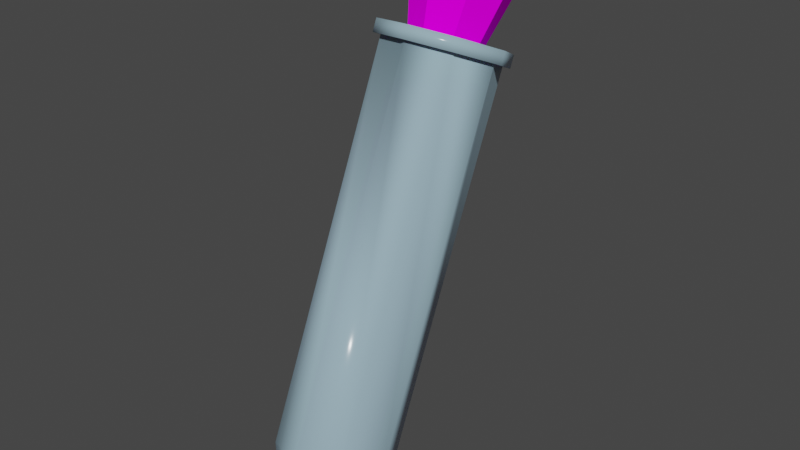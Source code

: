 # Source: Catnip.blend  (saved by Blender 3.0.42; exported with 4.5.12 LTS)
import bpy
from mathutils import Matrix  # noqa: F401  (used for matrix-valued properties, if any)

bpy.ops.wm.read_factory_settings(use_empty=True)
scene = bpy.context.scene
scene.name = 'Scene'

# ---- collections
col_collection = bpy.data.collections.new('Collection'); scene.collection.children.link(col_collection)

# ---- images (referenced by path relative to the original .blend; pixels are not part of the script)
import os
ASSET_DIR = os.environ.get("B2B_ASSET_DIR", "")  # directory of the original .blend (textures are referenced by path, not embedded)
HERE = os.path.dirname(os.path.abspath(__file__))  # packed textures are extracted next to this script under _unpacked/

def load_image(name, relpath, width, height, colorspace="sRGB"):
    """Load a texture the original file referenced (path relative to the .blend, or extracted next to this script)."""
    p = next((c for c in (os.path.join(HERE, relpath), os.path.join(ASSET_DIR, relpath)) if relpath and os.path.exists(c)), "")
    if p:
        img = bpy.data.images.load(p, check_existing=True)
        img.name = name
    else:  # same state as the original file: an image datablock whose file is absent (Cycles renders it pink)
        img = bpy.data.images.new(name, width, height)
        img.source = "FILE"
        img.filepath = "//" + (relpath or name)
    img.colorspace_settings.name = colorspace
    return img
img_cork_jpg = load_image('cork.jpg', 'Catnip/cork.jpg', 1024, 1024, 'sRGB')
img_catnip_jpg = load_image('catnip.jpg', 'Catnip/catnip.jpg', 1024, 1024, 'sRGB')

# ---- materials (node trees are filled in below, after node groups)
mat_glass = bpy.data.materials.new('Glass')
mat_glass.surface_render_method = 'BLENDED'
mat_glass.blend_method = 'BLEND'
mat_glass.use_backface_culling = True
mat_glass.use_transparent_shadow = False
mat_cork = bpy.data.materials.new('Cork')
mat_cork.use_transparent_shadow = False
mat_catnip = bpy.data.materials.new('Catnip')
mat_catnip.use_transparent_shadow = False

# ---- material node trees
mat_glass.use_nodes = True; mat_glass.node_tree.nodes.clear()
_N = mat_glass.node_tree.nodes; _L = mat_glass.node_tree.links
n0 = _N.new('ShaderNodeBsdfPrincipled'); n0.name = 'Principled BSDF'; n0.location = (10, 300)
n0.distribution = 'GGX'
n0.subsurface_method = 'RANDOM_WALK_SKIN'
n0.inputs[0].default_value = (0.4534, 0.6879, 0.8, 1.0)
n0.inputs[2].default_value = 0.1693
n0.inputs[3].default_value = 1.45
n0.inputs[4].default_value = 0.6614
n0.inputs[13].default_value = 0.248
n0.inputs[27].default_value = (0.0, 0.0, 0.0, 1.0)
n0.inputs[28].default_value = 1.0
n1 = _N.new('ShaderNodeOutputMaterial'); n1.name = 'Material Output'; n1.location = (300, 300)
_L.new(n0.outputs[0], n1.inputs[0])
n1.is_active_output = True
mat_cork.use_nodes = True; mat_cork.node_tree.nodes.clear()
_N = mat_cork.node_tree.nodes; _L = mat_cork.node_tree.links
n0 = _N.new('ShaderNodeBsdfPrincipled'); n0.name = 'Principled BSDF'; n0.location = (10, 300)
n0.distribution = 'GGX'
n0.subsurface_method = 'RANDOM_WALK_SKIN'
n0.inputs[3].default_value = 1.45
n0.inputs[13].default_value = 0.0
n0.inputs[27].default_value = (0.0, 0.0, 0.0, 1.0)
n0.inputs[28].default_value = 1.0
n1 = _N.new('ShaderNodeOutputMaterial'); n1.name = 'Material Output'; n1.location = (300, 300)
n2 = _N.new('ShaderNodeTexImage'); n2.name = 'Image Texture'; n2.location = (-180, 280)
n2.image = img_cork_jpg
n2.interpolation = 'Closest'
_L.new(n0.outputs[0], n1.inputs[0])
_L.new(n2.outputs[0], n0.inputs[0])
n1.is_active_output = True
mat_catnip.use_nodes = True; mat_catnip.node_tree.nodes.clear()
_N = mat_catnip.node_tree.nodes; _L = mat_catnip.node_tree.links
n0 = _N.new('ShaderNodeBsdfPrincipled'); n0.name = 'Principled BSDF'; n0.location = (10, 300)
n0.distribution = 'GGX'
n0.subsurface_method = 'RANDOM_WALK_SKIN'
n0.inputs[3].default_value = 1.45
n0.inputs[27].default_value = (0.0, 0.0, 0.0, 1.0)
n0.inputs[28].default_value = 1.0
n1 = _N.new('ShaderNodeOutputMaterial'); n1.name = 'Material Output'; n1.location = (300, 300)
n2 = _N.new('ShaderNodeTexImage'); n2.name = 'Image Texture'; n2.location = (-280, 280)
n2.image = img_catnip_jpg
n2.interpolation = 'Closest'
_L.new(n0.outputs[0], n1.inputs[0])
_L.new(n2.outputs[0], n0.inputs[0])
n1.is_active_output = True

# ---- world
world_world = bpy.data.worlds.new('World'); scene.world = world_world
world_world.use_nodes = True; world_world.node_tree.nodes.clear()
_N = world_world.node_tree.nodes; _L = world_world.node_tree.links
n0 = _N.new('ShaderNodeOutputWorld'); n0.name = 'World Output'; n0.location = (300, 300)
n1 = _N.new('ShaderNodeBackground'); n1.name = 'Background'; n1.location = (10, 300)
n1.inputs[0].default_value = (0.05088, 0.05088, 0.05088, 1.0)
_L.new(n1.outputs[0], n0.inputs[0])
n0.is_active_output = True
world_world.color = (0.05088, 0.05088, 0.05088)
world_world.use_sun_shadow = False
world_world.sun_shadow_jitter_overblur = 0.0

# ---- meshes
me_cylinder_001 = bpy.data.meshes.new('Cylinder.001')
me_cylinder_001.from_pydata([(1.256e-09, 0.478, 0.7137), (0.109, 0.4366, 0.7317), (0.1542, 0.3366, 0.7752), (0.109, 0.2366, 0.8187), (1.256e-09, 0.1951, 0.8367), (-0.109, 0.2366, 0.8187), (-0.1542, 0.3366, 0.7752), (-0.109, 0.4366, 0.7317), (1.256e-09, -0.1244, -0.8831), (-2.918e-09, -0.2737, -1.049), (0.171, -0.1894, -0.8548), (0.1209, -0.3196, -1.029), (0.2418, -0.3462, -0.7866), (0.171, -0.4305, -0.9806), (0.171, -0.503, -0.7185), (0.1209, -0.5414, -0.9324), (1.256e-09, -0.5679, -0.6902), (5.43e-09, -0.5873, -0.9124), (-0.171, -0.503, -0.7185), (-0.1209, -0.5414, -0.9324), (-4.883e-08, -0.4603, -1.037), (-0.2418, -0.3462, -0.7866), (-0.171, -0.4305, -0.9806), (-0.171, -0.1894, -0.8548), (-0.1209, -0.3196, -1.029), (1.256e-09, 0.5319, 0.6263), (0.171, 0.467, 0.6545), (-0.171, 0.467, 0.6545), (0.2418, 0.3102, 0.7227), (0.171, 0.1534, 0.7909), (1.256e-09, 0.08841, 0.8191), (-0.171, 0.1534, 0.7909), (-0.2418, 0.3102, 0.7227), (0.1929, 0.509, 0.6963), (1.256e-09, 0.5823, 0.6644), (0.2728, 0.3321, 0.7732), (0.1929, 0.1552, 0.8501), (1.256e-09, 0.08192, 0.882), (-0.1929, 0.1552, 0.8501), (-0.2728, 0.3321, 0.7732), (-0.1929, 0.509, 0.6963), (1.256e-09, 0.5603, 0.6139), (-0.1929, 0.4871, 0.6458), (0.1929, 0.4871, 0.6458), (0.2728, 0.3102, 0.7227), (0.1929, 0.1332, 0.7996), (1.256e-09, 0.05996, 0.8315), (-0.1929, 0.1332, 0.7996), (-0.2728, 0.3102, 0.7227), (0.171, 0.6461, 1.024), (1.936e-09, 0.7101, 0.9928), (0.2418, 0.4917, 1.101), (0.171, 0.3373, 1.178), (1.936e-09, 0.2733, 1.209), (-0.171, 0.3373, 1.178), (-0.2418, 0.4917, 1.101), (-0.171, 0.6461, 1.024), (1.398e-09, 0.4356, 0.5889), (0.1258, 0.3835, 0.5885), (0.1779, 0.2577, 0.5873), (0.1258, 0.1319, 0.5862), (1.398e-09, 0.07984, 0.5857), (-0.1258, 0.1319, 0.5862), (-0.1779, 0.2577, 0.5873), (-0.1258, 0.3835, 0.5885), (1.256e-09, -0.4233, -0.9789), (1.256e-09, -0.231, -0.9234), (1.256e-09, -0.3084, -0.9881), (2.361e-08, -0.4233, -0.9789), (0.1091, -0.2724, -0.9054), (0.07712, -0.3377, -0.9754), (3.478e-08, -0.4233, -0.9789), (0.1542, -0.3725, -0.8619), (0.1091, -0.4084, -0.9446), (3.106e-08, -0.4233, -0.9789), (0.1091, -0.4725, -0.8184), (0.07712, -0.4792, -0.9139), (1.256e-09, -0.4233, -0.9789), (1.256e-09, -0.5139, -0.8004), (1.256e-09, -0.5085, -0.9011), (-2.11e-08, -0.4233, -0.9789), (-0.1091, -0.4725, -0.8184), (-0.07712, -0.4792, -0.9139), (-3.227e-08, -0.4233, -0.9789), (-0.1542, -0.3725, -0.8619), (-0.1091, -0.4084, -0.9446), (-2.855e-08, -0.4233, -0.9789), (-0.1091, -0.2724, -0.9054), (-0.07712, -0.3377, -0.9754)], [], [(5, 6, 39, 38), (26, 25, 41, 43), (4, 5, 38, 37), (25, 27, 42, 41), (3, 4, 37, 36), (29, 28, 44, 45), (4, 3, 52, 53), (2, 3, 36, 35), (30, 29, 45, 46), (8, 9, 11, 10), (9, 20, 11), (10, 11, 13, 12), (11, 20, 13), (12, 13, 15, 14), (13, 20, 15), (14, 15, 17, 16), (15, 20, 17), (16, 17, 19, 18), (17, 20, 19), (18, 19, 22, 21), (19, 20, 22), (21, 22, 24, 23), (22, 20, 24), (23, 24, 9, 8), (24, 20, 9), (8, 10, 26, 25), (10, 12, 28, 26), (21, 23, 27, 32), (18, 21, 32, 31), (16, 18, 31, 30), (14, 16, 30, 29), (12, 14, 29, 28), (23, 8, 25, 27), (42, 40, 34, 41), (44, 35, 36, 45), (45, 36, 37, 46), (46, 37, 38, 47), (47, 38, 39, 48), (48, 39, 40, 42), (43, 33, 35, 44), (41, 34, 33, 43), (28, 26, 43, 44), (6, 7, 40, 39), (27, 32, 48, 42), (7, 0, 34, 40), (32, 31, 47, 48), (0, 1, 33, 34), (31, 30, 46, 47), (1, 2, 35, 33), (49, 50, 56, 55, 54, 53, 52, 51), (2, 1, 49, 51), (7, 6, 55, 56), (5, 4, 53, 54), (3, 2, 51, 52), (1, 0, 50, 49), (0, 7, 56, 50), (6, 5, 54, 55), (87, 64, 57, 66), (72, 59, 60, 75), (75, 60, 61, 78), (78, 61, 62, 81), (81, 62, 63, 84), (84, 63, 64, 87), (58, 57, 64, 63, 62, 61, 60, 59), (69, 58, 59, 72), (66, 57, 58, 69), (66, 69, 70, 67), (67, 70, 68, 65), (69, 72, 73, 70), (70, 73, 71, 68), (72, 75, 76, 73), (73, 76, 74, 71), (75, 78, 79, 76), (76, 79, 77, 74), (78, 81, 82, 79), (79, 82, 80, 77), (81, 84, 85, 82), (82, 85, 83, 80), (84, 87, 88, 85), (85, 88, 86, 83), (87, 66, 67, 88), (88, 67, 65, 86), (65, 68, 71, 74, 77, 80, 83, 86), (1, 2, 3, 4, 5, 6, 7, 0)])
me_cylinder_001.polygons.foreach_set('use_smooth', [1, 1, 1, 1, 1, 1, 1, 1, 1, 1, 1, 1, 1, 1, 1, 1, 1, 1, 1, 1, 1, 1, 1, 1, 1, 1, 1, 1, 1, 1, 1, 1, 1, 1, 1, 1, 1, 1, 1, 1, 1, 1, 1, 1, 1, 1, 1, 1, 1, 1, 1, 1, 1, 1, 1, 1, 1, 1, 1, 1, 1, 1, 1, 1, 1, 1, 1, 1, 1, 1, 1, 1, 1, 1, 1, 1, 1, 1, 1, 1, 1, 1, 1, 0])
me_cylinder_001.polygons.foreach_set('material_index', [0, 0, 0, 0, 0, 0, 1, 0, 0, 0, 0, 0, 0, 0, 0, 0, 0, 0, 0, 0, 0, 0, 0, 0, 0, 0, 0, 0, 0, 0, 0, 0, 0, 0, 0, 0, 0, 0, 0, 0, 0, 0, 0, 0, 0, 0, 0, 0, 0, 1, 1, 1, 1, 1, 1, 1, 1, 2, 2, 2, 2, 2, 2, 2, 2, 2, 2, 2, 2, 2, 2, 2, 2, 2, 2, 2, 2, 2, 2, 2, 2, 2, 2, 1])
_k = set([(0, 1), (0, 7), (0, 50), (1, 2), (1, 49), (2, 3), (2, 51), (3, 4), (3, 52), (4, 5), (4, 53), (5, 6), (5, 54), (6, 7), (6, 55), (7, 56), (49, 50), (49, 51), (50, 56), (51, 52), (52, 53), (53, 54), (54, 55), (55, 56)])
me_cylinder_001.attributes.new('sharp_edge', 'BOOLEAN', 'EDGE').data.foreach_set('value', [ (min(e.vertices), max(e.vertices)) in _k for e in me_cylinder_001.edges])
_uv = me_cylinder_001.uv_layers.new(name='UVMap')
_uv.uv.foreach_set('vector', [0.08029, 0.08029, 0.01, 0.25, 0.01, 0.25, 0.08029, 0.08029, 0.875, 0.9862, 1.0, 0.9862, 1.0, 0.9862, 0.875, 0.9862, 0.25, 0.01, 0.08029, 0.08029, 0.08029, 0.08029, 0.25, 0.01, 0.0, 0.9862, 0.125, 0.9862, 0.125, 0.9862, 0.0, 0.9862, 0.4197, 0.08029, 0.25, 0.01, 0.25, 0.01, 0.4197, 0.08029, 0.625, 0.9862, 0.75, 0.9862, 0.75, 0.9862, 0.625, 0.9862, 0.2725, 0.3207, 0.3375, 0.3207, 0.2743, 0.8198, 0.1757, 0.8476, 0.49, 0.25, 0.4197, 0.08029, 0.4197, 0.08029, 0.49, 0.25, 0.5, 0.9862, 0.625, 0.9862, 0.625, 0.9862, 0.5, 0.9862, 1.0, 0.5748, 0.9817, 0.5, 0.8933, 0.5, 0.875, 0.5748, 0.7749, 0.4797, 0.75, 0.25, 0.8949, 0.43, 0.875, 0.5748, 0.8567, 0.5, 0.7683, 0.5, 0.75, 0.5748, 0.93, 0.3949, 0.75, 0.25, 0.9797, 0.2749, 0.75, 0.5748, 0.7317, 0.5, 0.6433, 0.5, 0.625, 0.5748, 0.9797, 0.2251, 0.75, 0.25, 0.93, 0.1051, 0.625, 0.5748, 0.6067, 0.5, 0.5183, 0.5, 0.5, 0.5748, 0.8949, 0.07, 0.75, 0.25, 0.7749, 0.02029, 0.5, 0.5748, 0.4817, 0.5, 0.3933, 0.5, 0.375, 0.5748, 0.7251, 0.02029, 0.75, 0.25, 0.6051, 0.07, 0.375, 0.5748, 0.3567, 0.5, 0.2683, 0.5, 0.25, 0.5748, 0.57, 0.1051, 0.75, 0.25, 0.5203, 0.2251, 0.25, 0.5748, 0.2317, 0.5, 0.1433, 0.5, 0.125, 0.5748, 0.5203, 0.2749, 0.75, 0.25, 0.57, 0.3949, 0.125, 0.5748, 0.1067, 0.5, 0.01831, 0.5, 0.0, 0.5748, 0.6051, 0.43, 0.75, 0.25, 0.7251, 0.4797, 1.0, 0.5748, 0.875, 0.5748, 0.875, 0.9862, 1.0, 0.9862, 0.875, 0.5748, 0.75, 0.5748, 0.75, 0.9862, 0.875, 0.9862, 0.25, 0.5748, 0.125, 0.5748, 0.125, 0.9862, 0.25, 0.9862, 0.375, 0.5748, 0.25, 0.5748, 0.25, 0.9862, 0.375, 0.9862, 0.5, 0.5748, 0.375, 0.5748, 0.375, 0.9862, 0.5, 0.9862, 0.625, 0.5748, 0.5, 0.5748, 0.5, 0.9862, 0.625, 0.9862, 0.75, 0.5748, 0.625, 0.5748, 0.625, 0.9862, 0.75, 0.9862, 0.125, 0.5748, 0.0, 0.5748, 0.0, 0.9862, 0.125, 0.9862, 0.125, 0.9862, 0.125, 1.0, 0.0, 1.0, 0.0, 0.9862, 0.75, 0.9862, 0.75, 1.0, 0.625, 1.0, 0.625, 0.9862, 0.625, 0.9862, 0.625, 1.0, 0.5, 1.0, 0.5, 0.9862, 0.5, 0.9862, 0.5, 1.0, 0.375, 1.0, 0.375, 0.9862, 0.375, 0.9862, 0.375, 1.0, 0.25, 1.0, 0.25, 0.9862, 0.25, 0.9862, 0.25, 1.0, 0.125, 1.0, 0.125, 0.9862, 0.875, 0.9862, 0.875, 1.0, 0.75, 1.0, 0.75, 0.9862, 1.0, 0.9862, 1.0, 1.0, 0.875, 1.0, 0.875, 0.9862, 0.75, 0.9862, 0.875, 0.9862, 0.875, 0.9862, 0.75, 0.9862, 0.01, 0.25, 0.08029, 0.4197, 0.08029, 0.4197, 0.01, 0.25, 0.125, 0.9862, 0.25, 0.9862, 0.25, 0.9862, 0.125, 0.9862, 0.08029, 0.4197, 0.25, 0.49, 0.25, 0.49, 0.08029, 0.4197, 0.25, 0.9862, 0.375, 0.9862, 0.375, 0.9862, 0.25, 0.9862, 0.25, 0.49, 0.4197, 0.4197, 0.4197, 0.4197, 0.25, 0.49, 0.375, 0.9862, 0.5, 0.9862, 0.5, 0.9862, 0.375, 0.9862, 0.4197, 0.4197, 0.49, 0.25, 0.49, 0.25, 0.4197, 0.4197, 0.5207, 0.5349, 0.5211, 0.447, 0.5516, 0.3858, 0.5943, 0.3871, 0.6241, 0.4503, 0.6237, 0.5383, 0.5932, 0.5995, 0.5506, 0.5981, 0.4944, 0.3207, 0.6513, 0.3207, 0.692, 0.8262, 0.4771, 0.8085, 0.6513, 0.3207, 0.4944, 0.3207, 0.4783, 0.8113, 0.692, 0.8262, 0.3375, 0.3207, 0.2725, 0.3207, 0.1757, 0.8476, 0.2743, 0.8198, 0.3375, 0.3207, 0.4944, 0.3207, 0.4771, 0.8085, 0.2743, 0.8198, 0.6513, 0.3207, 0.7163, 0.3207, 0.7772, 0.8481, 0.692, 0.8262, 0.7163, 0.3207, 0.6513, 0.3207, 0.692, 0.8262, 0.7772, 0.8481, 0.4944, 0.3207, 0.3375, 0.3207, 0.2743, 0.8198, 0.4783, 0.8113, 0.6564, 0.7573, 0.8246, 0.2808, 0.8922, 0.2935, 0.7447, 0.7822, 0.3307, 0.6696, 0.4147, 0.1871, 0.4799, 0.2189, 0.4004, 0.6865, 0.4004, 0.6865, 0.4799, 0.2189, 0.5694, 0.2484, 0.4625, 0.7019, 0.4625, 0.7019, 0.5694, 0.2484, 0.6702, 0.2688, 0.5224, 0.7182, 0.5224, 0.7182, 0.6702, 0.2688, 0.7527, 0.276, 0.5849, 0.7363, 0.5849, 0.7363, 0.7527, 0.276, 0.8246, 0.2808, 0.6564, 0.7573, 0.3812, 0.145, 0.457, 0.2208, 0.457, 0.328, 0.3812, 0.4038, 0.274, 0.4038, 0.1982, 0.328, 0.1982, 0.2208, 0.274, 0.145, 0.2457, 0.6483, 0.3569, 0.1567, 0.4147, 0.1871, 0.3307, 0.6696, 0.1475, 0.6221, 0.295, 0.1334, 0.3569, 0.1567, 0.2457, 0.6483, 0.6039, 0.6751, 0.6769, 0.6751, 0.6662, 0.6959, 0.6146, 0.6959, 0.7051, 0.2097, 0.6515, 0.1561, 0.5868, 0.2744, 0.5868, 0.2744, 0.5307, 0.6751, 0.6036, 0.6751, 0.5929, 0.6959, 0.5413, 0.6959, 0.6247, 0.145, 0.5489, 0.145, 0.5868, 0.2744, 0.5868, 0.2744, 0.4178, 0.4249, 0.3448, 0.4249, 0.3555, 0.4041, 0.4071, 0.4041, 0.5221, 0.1561, 0.4685, 0.2097, 0.5868, 0.2744, 0.5868, 0.2744, 0.7502, 0.4249, 0.6772, 0.4249, 0.6879, 0.4041, 0.7395, 0.4041, 0.4574, 0.2365, 0.4574, 0.3123, 0.5868, 0.2744, 0.5868, 0.2744, 0.8235, 0.4249, 0.7505, 0.4249, 0.7612, 0.4041, 0.8128, 0.4041, 0.4685, 0.3391, 0.5221, 0.3927, 0.5868, 0.2744, 0.5868, 0.2744, 0.3445, 0.4249, 0.2715, 0.4249, 0.2822, 0.4041, 0.3338, 0.4041, 0.5489, 0.4038, 0.6247, 0.4038, 0.5868, 0.2744, 0.5868, 0.2744, 0.5303, 0.4249, 0.4574, 0.4249, 0.4681, 0.4041, 0.5196, 0.4041, 0.6515, 0.3927, 0.7051, 0.3391, 0.5868, 0.2744, 0.5868, 0.2744, 0.2712, 0.4249, 0.1982, 0.4249, 0.2089, 0.4041, 0.2605, 0.4041, 0.7162, 0.3123, 0.7162, 0.2365, 0.5868, 0.2744, 0.5868, 0.2744, 0.5868, 0.2744, 0.5868, 0.2744, 0.5868, 0.2744, 0.5868, 0.2744, 0.5868, 0.2744, 0.5868, 0.2744, 0.5868, 0.2744, 0.5868, 0.2744, 0.3567, 0.4145, 0.3321, 0.5705, 0.2926, 0.6817, 0.2613, 0.683, 0.2566, 0.5737, 0.2812, 0.4178, 0.3207, 0.3066, 0.3519, 0.3052])
me_cylinder_001.materials.append(mat_glass)
me_cylinder_001.materials.append(mat_cork)
me_cylinder_001.materials.append(mat_catnip)
me_cylinder_001.update()

# ---- objects
ob_cylinder = bpy.data.objects.new('Cylinder', me_cylinder_001)

# ---- transforms, parenting, visibility, modifiers, constraints
ob_cylinder.location = (-1.256e-09, 0.08235, 0.7065)

# ---- collection membership
col_collection.objects.link(ob_cylinder)

# ---- scene / render settings (as saved in the file)
scene.frame_start = 1; scene.frame_end = 250; scene.frame_set(1)
scene.render.engine = 'BLENDER_EEVEE_NEXT'
scene.cycles.sampling_pattern = 'TABULATED_SOBOL'
scene.cycles.use_light_tree = False
scene.view_settings.view_transform = 'Filmic'
bpy.context.view_layer.update()

# ---- added for rendering (the .blend has no active camera and no usable light): camera, sun
cam_auto = bpy.data.cameras.new('AutoCamera')
cam_auto.lens = 50.0
cam_auto.sensor_width = 36.0
cam_auto.clip_end = 1000.0
ob_auto_camera = bpy.data.objects.new('AutoCamera', cam_auto)
scene.collection.objects.link(ob_auto_camera)
ob_auto_camera.location = (2.46174, -2.81034, 2.75611)
ob_auto_camera.rotation_euler = (1.09748, -7.21219e-08, 0.694738)
scene.camera = ob_auto_camera
light_auto_sun = bpy.data.lights.new('AutoSun', 'SUN')
light_auto_sun.energy = 3.0
light_auto_sun.angle = 0.0523599
ob_auto_sun = bpy.data.objects.new('AutoSun', light_auto_sun)
scene.collection.objects.link(ob_auto_sun)
ob_auto_sun.rotation_euler = (0.872665, 0.174533, 0.523599)
bpy.context.view_layer.update()
